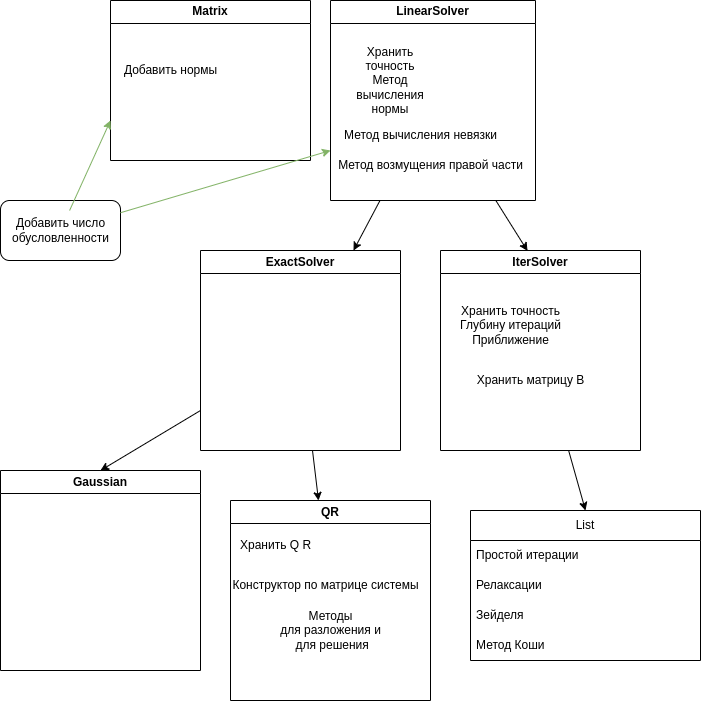

The diagram above was exported from draw.io. Its source (the exported page's mxGraphModel, read from the mxfile embedded in the PNG):
<mxGraphModel dx="861" dy="801" grid="1" gridSize="10" guides="1" tooltips="1" connect="1" arrows="1" fold="1" page="1" pageScale="1" pageWidth="850" pageHeight="1100" math="0" shadow="0">
  <root>
    <mxCell id="0" />
    <mxCell id="1" parent="0" />
    <mxCell id="71" value="" style="rounded=1;whiteSpace=wrap;html=1;" vertex="1" parent="1">
      <mxGeometry x="50" y="250" width="120" height="60" as="geometry" />
    </mxCell>
    <mxCell id="39" value="Matrix" style="swimlane;whiteSpace=wrap;html=1;" vertex="1" parent="1">
      <mxGeometry x="160" y="50" width="200" height="160" as="geometry">
        <mxRectangle x="310" y="70" width="80" height="30" as="alternateBounds" />
      </mxGeometry>
    </mxCell>
    <mxCell id="52" style="edgeStyle=none;html=1;" edge="1" parent="1" source="42" target="44">
      <mxGeometry relative="1" as="geometry" />
    </mxCell>
    <mxCell id="53" style="edgeStyle=none;html=1;entryX=0.435;entryY=0.002;entryDx=0;entryDy=0;entryPerimeter=0;" edge="1" parent="1" source="42" target="45">
      <mxGeometry relative="1" as="geometry" />
    </mxCell>
    <mxCell id="42" value="LinearSolver" style="swimlane;whiteSpace=wrap;html=1;movable=1;resizable=1;rotatable=1;deletable=1;editable=1;connectable=1;" vertex="1" parent="1">
      <mxGeometry x="380" y="50" width="205" height="200" as="geometry">
        <mxRectangle x="380" y="50" width="140" height="30" as="alternateBounds" />
      </mxGeometry>
    </mxCell>
    <mxCell id="67" value="Хранить точность&lt;br&gt;Метод вычисления нормы" style="text;html=1;strokeColor=none;fillColor=none;align=center;verticalAlign=middle;whiteSpace=wrap;rounded=0;" vertex="1" parent="42">
      <mxGeometry x="30" y="65" width="60" height="30" as="geometry" />
    </mxCell>
    <mxCell id="76" value="Метод вычисления невязки" style="text;html=1;align=center;verticalAlign=middle;resizable=0;points=[];autosize=1;strokeColor=none;fillColor=none;" vertex="1" parent="42">
      <mxGeometry y="120" width="180" height="30" as="geometry" />
    </mxCell>
    <mxCell id="77" value="Метод возмущения правой части" style="text;html=1;align=center;verticalAlign=middle;resizable=0;points=[];autosize=1;strokeColor=none;fillColor=none;" vertex="1" parent="42">
      <mxGeometry x="-5" y="150" width="210" height="30" as="geometry" />
    </mxCell>
    <mxCell id="58" style="edgeStyle=none;html=1;" edge="1" parent="1" source="44" target="50">
      <mxGeometry relative="1" as="geometry" />
    </mxCell>
    <mxCell id="59" style="edgeStyle=none;html=1;entryX=0.5;entryY=0;entryDx=0;entryDy=0;" edge="1" parent="1" source="44" target="51">
      <mxGeometry relative="1" as="geometry" />
    </mxCell>
    <mxCell id="44" value="ExactSolver" style="swimlane;whiteSpace=wrap;html=1;" vertex="1" parent="1">
      <mxGeometry x="250" y="300" width="200" height="200" as="geometry">
        <mxRectangle x="310" y="360" width="140" height="30" as="alternateBounds" />
      </mxGeometry>
    </mxCell>
    <mxCell id="54" style="edgeStyle=none;html=1;entryX=0.5;entryY=0;entryDx=0;entryDy=0;" edge="1" parent="1" source="45" target="46">
      <mxGeometry relative="1" as="geometry" />
    </mxCell>
    <mxCell id="45" value="IterSolver" style="swimlane;whiteSpace=wrap;html=1;startSize=23;" vertex="1" parent="1">
      <mxGeometry x="490" y="300" width="200" height="200" as="geometry" />
    </mxCell>
    <mxCell id="66" value="Хранить точность&lt;br&gt;Глубину итераций&lt;br&gt;Приближение" style="text;html=1;align=center;verticalAlign=middle;resizable=0;points=[];autosize=1;strokeColor=none;fillColor=none;" vertex="1" parent="45">
      <mxGeometry x="10" y="45" width="120" height="60" as="geometry" />
    </mxCell>
    <mxCell id="46" value="List" style="swimlane;fontStyle=0;childLayout=stackLayout;horizontal=1;startSize=30;horizontalStack=0;resizeParent=1;resizeParentMax=0;resizeLast=0;collapsible=1;marginBottom=0;whiteSpace=wrap;html=1;" vertex="1" parent="1">
      <mxGeometry x="520" y="560" width="230" height="150" as="geometry">
        <mxRectangle x="520" y="560" width="60" height="30" as="alternateBounds" />
      </mxGeometry>
    </mxCell>
    <mxCell id="47" value="Простой итерации" style="text;strokeColor=none;fillColor=none;align=left;verticalAlign=middle;spacingLeft=4;spacingRight=4;overflow=hidden;points=[[0,0.5],[1,0.5]];portConstraint=eastwest;rotatable=0;whiteSpace=wrap;html=1;" vertex="1" parent="46">
      <mxGeometry y="30" width="230" height="30" as="geometry" />
    </mxCell>
    <mxCell id="48" value="Релаксации" style="text;strokeColor=none;fillColor=none;align=left;verticalAlign=middle;spacingLeft=4;spacingRight=4;overflow=hidden;points=[[0,0.5],[1,0.5]];portConstraint=eastwest;rotatable=0;whiteSpace=wrap;html=1;" vertex="1" parent="46">
      <mxGeometry y="60" width="230" height="30" as="geometry" />
    </mxCell>
    <mxCell id="49" value="Зейделя" style="text;strokeColor=none;fillColor=none;align=left;verticalAlign=middle;spacingLeft=4;spacingRight=4;overflow=hidden;points=[[0,0.5],[1,0.5]];portConstraint=eastwest;rotatable=0;whiteSpace=wrap;html=1;" vertex="1" parent="46">
      <mxGeometry y="90" width="230" height="30" as="geometry" />
    </mxCell>
    <mxCell id="56" value="Метод Коши&lt;br&gt;" style="text;strokeColor=none;fillColor=none;align=left;verticalAlign=middle;spacingLeft=4;spacingRight=4;overflow=hidden;points=[[0,0.5],[1,0.5]];portConstraint=eastwest;rotatable=0;whiteSpace=wrap;html=1;" vertex="1" parent="46">
      <mxGeometry y="120" width="230" height="30" as="geometry" />
    </mxCell>
    <mxCell id="50" value="QR" style="swimlane;whiteSpace=wrap;html=1;" vertex="1" parent="1">
      <mxGeometry x="280" y="550" width="200" height="200" as="geometry" />
    </mxCell>
    <mxCell id="62" value="Хранить Q R" style="text;html=1;align=center;verticalAlign=middle;resizable=0;points=[];autosize=1;strokeColor=none;fillColor=none;" vertex="1" parent="50">
      <mxGeometry y="30" width="90" height="30" as="geometry" />
    </mxCell>
    <mxCell id="63" value="Конструктор по матрице системы&lt;br&gt;" style="text;html=1;align=center;verticalAlign=middle;resizable=0;points=[];autosize=1;strokeColor=none;fillColor=none;" vertex="1" parent="50">
      <mxGeometry x="-10" y="70" width="210" height="30" as="geometry" />
    </mxCell>
    <mxCell id="64" value="Методы &lt;br&gt;для разложения и&lt;br&gt;&amp;nbsp;для решения" style="text;html=1;align=center;verticalAlign=middle;resizable=0;points=[];autosize=1;strokeColor=none;fillColor=none;" vertex="1" parent="50">
      <mxGeometry x="40" y="100" width="120" height="60" as="geometry" />
    </mxCell>
    <mxCell id="51" value="Gaussian" style="swimlane;whiteSpace=wrap;html=1;" vertex="1" parent="1">
      <mxGeometry x="50" y="520" width="200" height="200" as="geometry" />
    </mxCell>
    <mxCell id="68" value="Хранить матрицу B&lt;br&gt;" style="text;html=1;align=center;verticalAlign=middle;resizable=0;points=[];autosize=1;strokeColor=none;fillColor=none;" vertex="1" parent="1">
      <mxGeometry x="515" y="415" width="130" height="30" as="geometry" />
    </mxCell>
    <mxCell id="69" value="Добавить нормы" style="text;html=1;align=center;verticalAlign=middle;resizable=0;points=[];autosize=1;strokeColor=none;fillColor=none;" vertex="1" parent="1">
      <mxGeometry x="160" y="105" width="120" height="30" as="geometry" />
    </mxCell>
    <mxCell id="72" style="edgeStyle=none;html=1;entryX=0;entryY=0.75;entryDx=0;entryDy=0;fillColor=#d5e8d4;strokeColor=#82b366;" edge="1" parent="1" source="70" target="39">
      <mxGeometry relative="1" as="geometry" />
    </mxCell>
    <mxCell id="73" style="edgeStyle=none;html=1;entryX=0;entryY=0.75;entryDx=0;entryDy=0;fillColor=#d5e8d4;strokeColor=#82b366;" edge="1" parent="1" source="70" target="42">
      <mxGeometry relative="1" as="geometry" />
    </mxCell>
    <mxCell id="70" value="Добавить число &lt;br&gt;обусловленности" style="text;html=1;align=center;verticalAlign=middle;resizable=0;points=[];autosize=1;strokeColor=none;fillColor=none;" vertex="1" parent="1">
      <mxGeometry x="50" y="260" width="120" height="40" as="geometry" />
    </mxCell>
  </root>
</mxGraphModel>